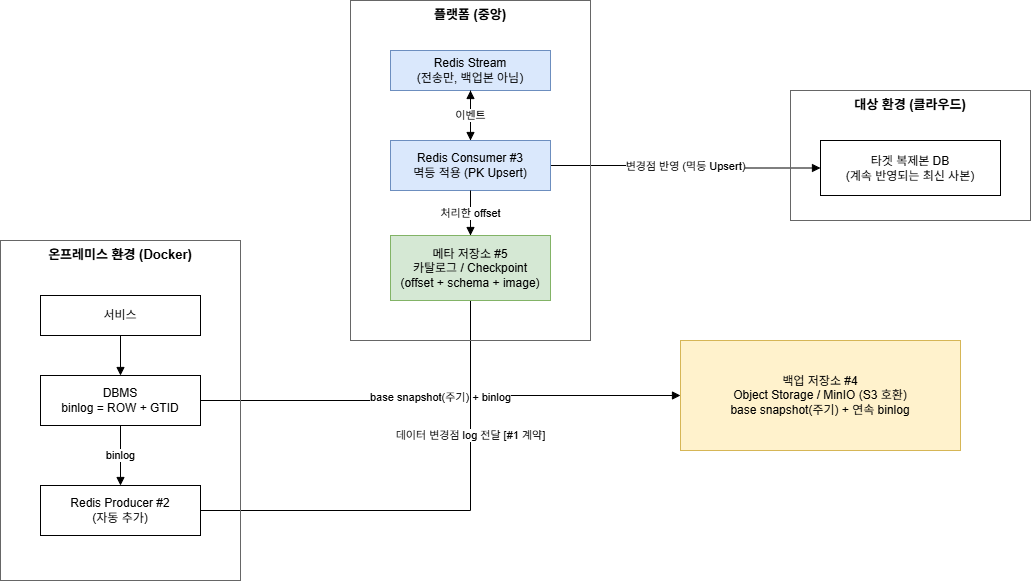

The diagram above was exported from draw.io. Its source (the exported page's mxGraphModel, read from the mxfile embedded in the PNG):
<mxGraphModel dx="1481" dy="817" grid="1" gridSize="10" guides="1" tooltips="1" connect="1" arrows="1" fold="1" page="1" pageScale="1" pageWidth="1100" pageHeight="700" math="0" shadow="0">
  <root>
    <mxCell id="0" />
    <mxCell id="1" parent="0" />
    <mxCell id="n_backup" parent="1" style="rounded=0;whiteSpace=wrap;html=1;fillColor=#fff2cc;strokeColor=#d6b656;" value="백업 저장소  #4&lt;br&gt;Object Storage / MinIO (S3 호환)&lt;br&gt;base snapshot(주기) + 연속 binlog" vertex="1">
      <mxGeometry height="110" width="280" x="720" y="370" as="geometry" />
    </mxCell>
    <mxCell id="e3" edge="1" parent="1" source="n_dbms" style="edgeStyle=orthogonalEdgeStyle;rounded=0;html=1;endArrow=block;" target="n_backup" value="base snapshot(주기) + binlog">
      <mxGeometry relative="1" as="geometry" />
    </mxCell>
    <mxCell id="e4" edge="1" parent="1" source="n_producer" style="edgeStyle=orthogonalEdgeStyle;rounded=0;html=1;endArrow=block;" target="n_stream" value="데이터 변경점 log 전달  [#1 계약]">
      <mxGeometry relative="1" as="geometry" />
    </mxCell>
    <mxCell id="e6" edge="1" parent="1" source="n_consumer" style="edgeStyle=orthogonalEdgeStyle;rounded=0;html=1;endArrow=block;" target="n_replica" value="변경점 반영 (멱등 Upsert)">
      <mxGeometry relative="1" as="geometry" />
    </mxCell>
    <mxCell id="1euppKXNx3uBhLICsK5I-1" connectable="0" parent="1" style="group" value="ㅗ" vertex="1">
      <mxGeometry height="340" width="240" x="40" y="270" as="geometry" />
    </mxCell>
    <mxCell id="g_onprem" parent="1euppKXNx3uBhLICsK5I-1" style="rounded=0;whiteSpace=wrap;html=1;fillColor=none;strokeColor=#666666;verticalAlign=top;fontStyle=1;fontSize=13;" value="온프레미스 환경 (Docker)" vertex="1">
      <mxGeometry height="340" width="240" as="geometry" />
    </mxCell>
    <mxCell id="n_service" parent="1euppKXNx3uBhLICsK5I-1" style="rounded=0;whiteSpace=wrap;html=1;fillColor=#ffffff;strokeColor=#000000;" value="서비스" vertex="1">
      <mxGeometry height="40" width="160" x="40" y="55" as="geometry" />
    </mxCell>
    <mxCell id="n_dbms" parent="1euppKXNx3uBhLICsK5I-1" style="rounded=0;whiteSpace=wrap;html=1;fillColor=#ffffff;strokeColor=#000000;" value="DBMS&lt;br&gt;binlog = ROW + GTID" vertex="1">
      <mxGeometry height="50" width="160" x="40" y="135" as="geometry" />
    </mxCell>
    <mxCell id="n_producer" parent="1euppKXNx3uBhLICsK5I-1" style="rounded=0;whiteSpace=wrap;html=1;fillColor=#ffffff;strokeColor=#000000;" value="Redis Producer  #2&lt;br&gt;(자동 추가)" vertex="1">
      <mxGeometry height="50" width="160" x="40" y="245" as="geometry" />
    </mxCell>
    <mxCell id="e1" edge="1" parent="1euppKXNx3uBhLICsK5I-1" source="n_service" style="edgeStyle=orthogonalEdgeStyle;rounded=0;html=1;endArrow=block;" target="n_dbms">
      <mxGeometry relative="1" as="geometry" />
    </mxCell>
    <mxCell id="e2" edge="1" parent="1euppKXNx3uBhLICsK5I-1" source="n_dbms" style="edgeStyle=orthogonalEdgeStyle;rounded=0;html=1;endArrow=block;" target="n_producer" value="binlog">
      <mxGeometry relative="1" as="geometry" />
    </mxCell>
    <mxCell id="1euppKXNx3uBhLICsK5I-2" connectable="0" parent="1" style="group" value="" vertex="1">
      <mxGeometry height="340" width="240" x="390" y="30" as="geometry" />
    </mxCell>
    <mxCell id="g_platform" parent="1euppKXNx3uBhLICsK5I-2" style="rounded=0;whiteSpace=wrap;html=1;fillColor=none;strokeColor=#666666;verticalAlign=top;fontStyle=1;fontSize=13;" value="플랫폼 (중앙)" vertex="1">
      <mxGeometry height="340" width="240" as="geometry" />
    </mxCell>
    <mxCell id="n_stream" parent="1euppKXNx3uBhLICsK5I-2" style="rounded=0;whiteSpace=wrap;html=1;fillColor=#dae8fc;strokeColor=#6c8ebf;" value="Redis Stream&lt;br&gt;(전송만, 백업본 아님)" vertex="1">
      <mxGeometry height="40" width="160" x="40" y="50" as="geometry" />
    </mxCell>
    <mxCell id="n_consumer" parent="1euppKXNx3uBhLICsK5I-2" style="rounded=0;whiteSpace=wrap;html=1;fillColor=#dae8fc;strokeColor=#6c8ebf;" value="Redis Consumer  #3&lt;br&gt;멱등 적용 (PK Upsert)" vertex="1">
      <mxGeometry height="50" width="160" x="40" y="140" as="geometry" />
    </mxCell>
    <mxCell id="n_meta" parent="1euppKXNx3uBhLICsK5I-2" style="rounded=0;whiteSpace=wrap;html=1;fillColor=#d5e8d4;strokeColor=#82b366;" value="메타 저장소  #5&lt;br&gt;카탈로그 / Checkpoint&lt;br&gt;(offset + schema + image)" vertex="1">
      <mxGeometry height="65" width="160" x="40" y="235" as="geometry" />
    </mxCell>
    <mxCell id="e5" edge="1" parent="1euppKXNx3uBhLICsK5I-2" source="n_stream" style="edgeStyle=orthogonalEdgeStyle;rounded=0;html=1;endArrow=block;" target="n_consumer" value="이벤트">
      <mxGeometry relative="1" as="geometry" />
    </mxCell>
    <mxCell id="e7" edge="1" parent="1euppKXNx3uBhLICsK5I-2" source="n_consumer" style="edgeStyle=orthogonalEdgeStyle;rounded=0;html=1;endArrow=block;" target="n_meta" value="처리한 offset">
      <mxGeometry relative="1" as="geometry" />
    </mxCell>
    <mxCell id="1euppKXNx3uBhLICsK5I-3" connectable="0" parent="1" style="group" value="" vertex="1">
      <mxGeometry height="130" width="240" x="830" y="120" as="geometry" />
    </mxCell>
    <mxCell id="g_cloud" parent="1euppKXNx3uBhLICsK5I-3" style="rounded=0;whiteSpace=wrap;html=1;fillColor=none;strokeColor=#666666;verticalAlign=top;fontStyle=1;fontSize=13;" value="대상 환경 (클라우드)" vertex="1">
      <mxGeometry height="130" width="240" as="geometry" />
    </mxCell>
    <mxCell id="n_replica" parent="1euppKXNx3uBhLICsK5I-3" style="rounded=0;whiteSpace=wrap;html=1;fillColor=#ffffff;strokeColor=#000000;" value="타겟 복제본 DB&lt;br&gt;(계속 반영되는 최신 사본)" vertex="1">
      <mxGeometry height="55" width="180" x="30" y="50" as="geometry" />
    </mxCell>
  </root>
</mxGraphModel>